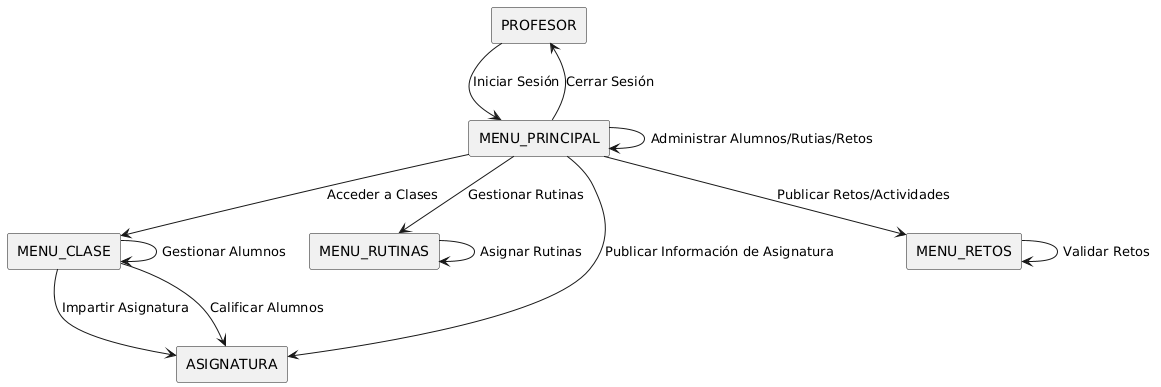

The diagram above was rendered by PlantUML. Its source (embedded in the PNG):
@startuml
!define RECTANGLE(x) rectangle x

RECTANGLE(PROFESOR)
RECTANGLE(MENU_PRINCIPAL)
RECTANGLE(MENU_CLASE)
RECTANGLE(MENU_RUTINAS)
RECTANGLE(ASIGNATURA)
RECTANGLE(MENU_RETOS)

' Desde el Menú Principal 
PROFESOR --> MENU_PRINCIPAL : Iniciar Sesión
MENU_PRINCIPAL --> PROFESOR : Cerrar Sesión
MENU_PRINCIPAL --> ASIGNATURA : Publicar Información de Asignatura
MENU_PRINCIPAL --> MENU_RUTINAS : Gestionar Rutinas
MENU_PRINCIPAL --> MENU_RETOS : Publicar Retos/Actividades
MENU_PRINCIPAL --> MENU_CLASE : Acceder a Clases
MENU_PRINCIPAL --> MENU_PRINCIPAL : Administrar Alumnos/Rutias/Retos

' Desde el Menú Clase
MENU_CLASE --> ASIGNATURA : Impartir Asignatura
MENU_CLASE --> MENU_CLASE : Gestionar Alumnos
MENU_CLASE --> ASIGNATURA : Calificar Alumnos

' Desde el Menú Rutinas
MENU_RUTINAS --> MENU_RUTINAS : Asignar Rutinas

' Desde el Menú Retos
MENU_RETOS --> MENU_RETOS : Validar Retos
@enduml